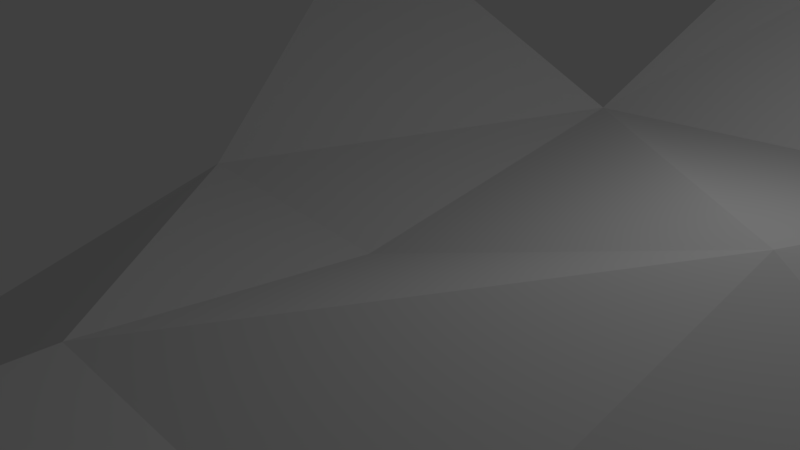 # Source: Triangle.blend  (saved by Blender 2.79.0; exported with 4.5.12 LTS)
import bpy
from mathutils import Matrix  # noqa: F401  (used for matrix-valued properties, if any)

bpy.ops.wm.read_factory_settings(use_empty=True)
scene = bpy.context.scene
scene.name = 'Scene'

# ---- collections
col_collection_1 = bpy.data.collections.new('Collection 1'); scene.collection.children.link(col_collection_1)

# ---- world
world_world = bpy.data.worlds.new('World'); scene.world = world_world
world_world.color = (0.05088, 0.05088, 0.05088)
world_world.use_sun_shadow = False
world_world.sun_shadow_jitter_overblur = 0.0
world_world.cycles.sampling_method = 'MANUAL'

# ---- cameras
cam_camera = bpy.data.cameras.new('Camera')
cam_camera.clip_end = 100.0
cam_camera.lens = 35.0
cam_camera.sensor_width = 32.0
cam_camera.sensor_height = 18.0
cam_camera.ortho_scale = 7.314
cam_camera.dof.focus_distance = 0.0
cam_camera.dof.aperture_fstop = 128.0

# ---- lights
light_lamp = bpy.data.lights.new('Lamp', 'POINT')
light_lamp.transmission_factor = 0.0
light_lamp.cutoff_distance = 30.0
light_lamp.energy = 100.0
light_lamp.shadow_buffer_clip_start = 1.001
light_lamp.shadow_soft_size = 0.1
light_lamp.shadow_maximum_resolution = 0.006
light_lamp.use_absolute_resolution = True

# ---- meshes
me_plane = bpy.data.meshes.new('Plane')
me_plane.from_pydata([(0.0, 0.0, 0.0), (5.0, 0.0, 2.0), (0.0, 5.0, 0.8), (6.0, 4.0, 1.5), (0.0, -4.0, 0.5), (-3.5, 0.0, 0.2), (-5.668, 5.011, 3.304), (-61.47, -31.75, -50.59), (4.663, -4.032, 0.5546), (-72.65, -12.61, -46.35), (-48.52, -46.49, -45.16), (6.506, 10.3, 6.163), (2.444, 11.13, 6.135), (3.638, -21.08, 0.337), (-1.184, -20.67, 0.1813), (7.334, -0.8441, 0.9663), (7.334, -3.72, 0.9663), (7.334, 3.325, 0.9663), (16.26, -0.8441, 0.9663), (16.26, -3.72, 0.9663), (16.26, 3.325, 0.9663)], [], [(0, 1, 2), (2, 1, 3), (1, 0, 4), (4, 0, 5), (0, 2, 5), (5, 2, 6), (5, 7, 4), (4, 8, 1), (7, 5, 9), (7, 10, 4), (3, 11, 2), (11, 12, 2), (8, 4, 13), (13, 4, 14), (8, 15, 1), (16, 15, 8), (3, 1, 17), (15, 17, 1), (17, 15, 18), (15, 16, 19), (18, 15, 19), (20, 17, 18)])
me_plane.use_remesh_preserve_volume = False
me_plane.use_remesh_preserve_attributes = False
me_plane.use_mirror_vertex_groups = False
me_plane.update()

# ---- objects
ob_plane = bpy.data.objects.new('Plane', me_plane)
ob_lamp = bpy.data.objects.new('Lamp', light_lamp)
ob_camera = bpy.data.objects.new('Camera', cam_camera)

# ---- transforms, parenting, visibility, modifiers, constraints
ob_plane.location = (0.0, 0.0, 0.0)
ob_plane.lineart.crease_threshold = 0.0
ob_lamp.location = (4.076, 1.005, 5.904)
ob_lamp.rotation_euler = (0.6503, 0.05522, 1.866)
ob_lamp.lock_rotations_4d = False
ob_lamp.empty_display_type = 'ARROWS'
ob_lamp.color = (0.0, 0.0, 0.0, 0.0)
ob_lamp.lineart.crease_threshold = 0.0
ob_camera.location = (7.481, -6.508, 5.344)
ob_camera.rotation_euler = (1.109, 0.0, 0.8149)
ob_camera.lock_rotations_4d = False
ob_camera.empty_display_type = 'ARROWS'
ob_camera.color = (0.0, 0.0, 0.0, 0.0)
ob_camera.display_type = 'WIRE'
ob_camera.lineart.crease_threshold = 0.0

# ---- collection membership
col_collection_1.objects.link(ob_plane)
col_collection_1.objects.link(ob_lamp)
col_collection_1.objects.link(ob_camera)

# ---- scene / render settings (as saved in the file)
scene.camera = ob_camera
scene.frame_start = 1; scene.frame_end = 250; scene.frame_set(1)
scene.render.engine = 'BLENDER_EEVEE_NEXT'
scene.render.resolution_percentage = 50
scene.render.dither_intensity = 0.0
scene.cycles.use_denoising = False
scene.cycles.samples = 128
scene.cycles.sampling_pattern = 'TABULATED_SOBOL'
scene.cycles.light_sampling_threshold = 0.0
scene.cycles.use_adaptive_sampling = False
scene.cycles.use_light_tree = False
scene.cycles.blur_glossy = 0.0
scene.cycles.sample_clamp_indirect = 0.0
scene.view_settings.view_transform = 'Standard'
bpy.context.view_layer.update()
